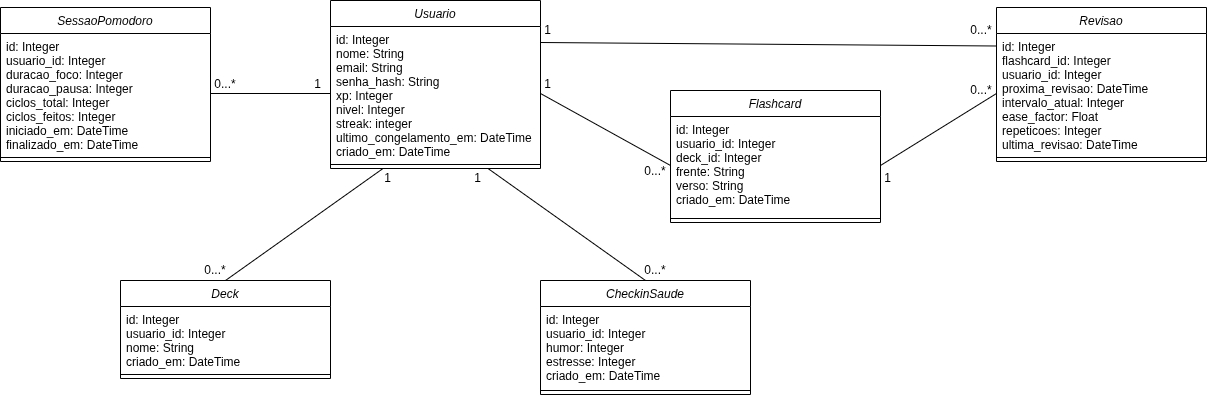

The diagram above was exported from draw.io. Its source (the exported page's mxGraphModel, read from the mxfile embedded in the PNG):
<mxGraphModel dx="1611" dy="1364" grid="1" gridSize="10" guides="1" tooltips="1" connect="1" arrows="1" fold="1" page="1" pageScale="1" pageWidth="827" pageHeight="1169" math="0" shadow="0">
  <root>
    <mxCell id="WIyWlLk6GJQsqaUBKTNV-0" />
    <mxCell id="WIyWlLk6GJQsqaUBKTNV-1" parent="WIyWlLk6GJQsqaUBKTNV-0" />
    <mxCell id="7PIUm825nmWteRsntXmF-0" parent="WIyWlLk6GJQsqaUBKTNV-1" style="swimlane;fontStyle=2;align=center;verticalAlign=top;childLayout=stackLayout;horizontal=1;startSize=26;horizontalStack=0;resizeParent=1;resizeLast=0;collapsible=1;marginBottom=0;rounded=0;shadow=0;strokeWidth=1;labelBackgroundColor=none;" value="Usuario" vertex="1">
      <mxGeometry height="168" width="210" x="1240" y="40" as="geometry">
        <mxRectangle height="26" width="160" x="230" y="140" as="alternateBounds" />
      </mxGeometry>
    </mxCell>
    <mxCell id="7PIUm825nmWteRsntXmF-1" parent="7PIUm825nmWteRsntXmF-0" style="text;align=left;verticalAlign=top;spacingLeft=4;spacingRight=4;overflow=hidden;rotatable=0;points=[[0,0.5],[1,0.5]];portConstraint=eastwest;labelBackgroundColor=none;" value="id: Integer&#10;nome: String&#10;email: String&#10;senha_hash: String&#10;xp: Integer&#10;nivel: Integer&#10;streak: integer&#10;ultimo_congelamento_em: DateTime&#10;criado_em: DateTime" vertex="1">
      <mxGeometry height="134" width="210" y="26" as="geometry" />
    </mxCell>
    <mxCell id="7PIUm825nmWteRsntXmF-2" parent="7PIUm825nmWteRsntXmF-0" style="line;html=1;strokeWidth=1;align=left;verticalAlign=middle;spacingTop=-1;spacingLeft=3;spacingRight=3;rotatable=0;labelPosition=right;points=[];portConstraint=eastwest;labelBackgroundColor=none;" value="" vertex="1">
      <mxGeometry height="8" width="210" y="160" as="geometry" />
    </mxCell>
    <mxCell id="7PIUm825nmWteRsntXmF-3" parent="WIyWlLk6GJQsqaUBKTNV-1" style="swimlane;fontStyle=2;align=center;verticalAlign=top;childLayout=stackLayout;horizontal=1;startSize=26;horizontalStack=0;resizeParent=1;resizeLast=0;collapsible=1;marginBottom=0;rounded=0;shadow=0;strokeWidth=1;labelBackgroundColor=none;" value="Deck" vertex="1">
      <mxGeometry height="98" width="210" x="1030" y="320" as="geometry">
        <mxRectangle height="26" width="160" x="230" y="140" as="alternateBounds" />
      </mxGeometry>
    </mxCell>
    <mxCell id="7PIUm825nmWteRsntXmF-4" parent="7PIUm825nmWteRsntXmF-3" style="text;align=left;verticalAlign=top;spacingLeft=4;spacingRight=4;overflow=hidden;rotatable=0;points=[[0,0.5],[1,0.5]];portConstraint=eastwest;labelBackgroundColor=none;" value="id: Integer&#10;usuario_id: Integer&#10;nome: String&#10;criado_em: DateTime" vertex="1">
      <mxGeometry height="64" width="210" y="26" as="geometry" />
    </mxCell>
    <mxCell id="7PIUm825nmWteRsntXmF-5" parent="7PIUm825nmWteRsntXmF-3" style="line;html=1;strokeWidth=1;align=left;verticalAlign=middle;spacingTop=-1;spacingLeft=3;spacingRight=3;rotatable=0;labelPosition=right;points=[];portConstraint=eastwest;labelBackgroundColor=none;" value="" vertex="1">
      <mxGeometry height="8" width="210" y="90" as="geometry" />
    </mxCell>
    <mxCell id="7PIUm825nmWteRsntXmF-6" parent="WIyWlLk6GJQsqaUBKTNV-1" style="swimlane;fontStyle=2;align=center;verticalAlign=top;childLayout=stackLayout;horizontal=1;startSize=26;horizontalStack=0;resizeParent=1;resizeLast=0;collapsible=1;marginBottom=0;rounded=0;shadow=0;strokeWidth=1;labelBackgroundColor=none;" value="Flashcard" vertex="1">
      <mxGeometry height="132" width="210" x="1580" y="130" as="geometry">
        <mxRectangle height="26" width="160" x="230" y="140" as="alternateBounds" />
      </mxGeometry>
    </mxCell>
    <mxCell id="7PIUm825nmWteRsntXmF-7" parent="7PIUm825nmWteRsntXmF-6" style="text;align=left;verticalAlign=top;spacingLeft=4;spacingRight=4;overflow=hidden;rotatable=0;points=[[0,0.5],[1,0.5]];portConstraint=eastwest;labelBackgroundColor=none;" value="id: Integer&#10;usuario_id: Integer&#10;deck_id: Integer&#10;frente: String&#10;verso: String&#10;criado_em: DateTime" vertex="1">
      <mxGeometry height="98" width="210" y="26" as="geometry" />
    </mxCell>
    <mxCell id="7PIUm825nmWteRsntXmF-8" parent="7PIUm825nmWteRsntXmF-6" style="line;html=1;strokeWidth=1;align=left;verticalAlign=middle;spacingTop=-1;spacingLeft=3;spacingRight=3;rotatable=0;labelPosition=right;points=[];portConstraint=eastwest;labelBackgroundColor=none;" value="" vertex="1">
      <mxGeometry height="8" width="210" y="124" as="geometry" />
    </mxCell>
    <mxCell id="7PIUm825nmWteRsntXmF-9" parent="WIyWlLk6GJQsqaUBKTNV-1" style="swimlane;fontStyle=2;align=center;verticalAlign=top;childLayout=stackLayout;horizontal=1;startSize=26;horizontalStack=0;resizeParent=1;resizeLast=0;collapsible=1;marginBottom=0;rounded=0;shadow=0;strokeWidth=1;labelBackgroundColor=none;" value="CheckinSaude" vertex="1">
      <mxGeometry height="114" width="210" x="1450" y="320" as="geometry">
        <mxRectangle height="26" width="160" x="230" y="140" as="alternateBounds" />
      </mxGeometry>
    </mxCell>
    <mxCell id="7PIUm825nmWteRsntXmF-10" parent="7PIUm825nmWteRsntXmF-9" style="text;align=left;verticalAlign=top;spacingLeft=4;spacingRight=4;overflow=hidden;rotatable=0;points=[[0,0.5],[1,0.5]];portConstraint=eastwest;labelBackgroundColor=none;" value="id: Integer&#10;usuario_id: Integer&#10;humor: Integer&#10;estresse: Integer&#10;criado_em: DateTime" vertex="1">
      <mxGeometry height="80" width="210" y="26" as="geometry" />
    </mxCell>
    <mxCell id="7PIUm825nmWteRsntXmF-11" parent="7PIUm825nmWteRsntXmF-9" style="line;html=1;strokeWidth=1;align=left;verticalAlign=middle;spacingTop=-1;spacingLeft=3;spacingRight=3;rotatable=0;labelPosition=right;points=[];portConstraint=eastwest;labelBackgroundColor=none;" value="" vertex="1">
      <mxGeometry height="8" width="210" y="106" as="geometry" />
    </mxCell>
    <mxCell id="7PIUm825nmWteRsntXmF-12" parent="WIyWlLk6GJQsqaUBKTNV-1" style="swimlane;fontStyle=2;align=center;verticalAlign=top;childLayout=stackLayout;horizontal=1;startSize=26;horizontalStack=0;resizeParent=1;resizeLast=0;collapsible=1;marginBottom=0;rounded=0;shadow=0;strokeWidth=1;labelBackgroundColor=none;" value="SessaoPomodoro" vertex="1">
      <mxGeometry height="154" width="210" x="910" y="47" as="geometry">
        <mxRectangle height="26" width="160" x="230" y="140" as="alternateBounds" />
      </mxGeometry>
    </mxCell>
    <mxCell id="7PIUm825nmWteRsntXmF-13" parent="7PIUm825nmWteRsntXmF-12" style="text;align=left;verticalAlign=top;spacingLeft=4;spacingRight=4;overflow=hidden;rotatable=0;points=[[0,0.5],[1,0.5]];portConstraint=eastwest;labelBackgroundColor=none;" value="id: Integer&#10;usuario_id: Integer&#10;duracao_foco: Integer&#10;duracao_pausa: Integer&#10;ciclos_total: Integer&#10;ciclos_feitos: Integer&#10;iniciado_em: DateTime&#10;finalizado_em: DateTime" vertex="1">
      <mxGeometry height="120" width="210" y="26" as="geometry" />
    </mxCell>
    <mxCell id="7PIUm825nmWteRsntXmF-14" parent="7PIUm825nmWteRsntXmF-12" style="line;html=1;strokeWidth=1;align=left;verticalAlign=middle;spacingTop=-1;spacingLeft=3;spacingRight=3;rotatable=0;labelPosition=right;points=[];portConstraint=eastwest;labelBackgroundColor=none;" value="" vertex="1">
      <mxGeometry height="8" width="210" y="146" as="geometry" />
    </mxCell>
    <mxCell id="7PIUm825nmWteRsntXmF-15" parent="WIyWlLk6GJQsqaUBKTNV-1" style="swimlane;fontStyle=2;align=center;verticalAlign=top;childLayout=stackLayout;horizontal=1;startSize=26;horizontalStack=0;resizeParent=1;resizeLast=0;collapsible=1;marginBottom=0;rounded=0;shadow=0;strokeWidth=1;labelBackgroundColor=none;" value="Revisao" vertex="1">
      <mxGeometry height="154" width="210" x="1906" y="47" as="geometry">
        <mxRectangle height="26" width="160" x="230" y="140" as="alternateBounds" />
      </mxGeometry>
    </mxCell>
    <mxCell id="7PIUm825nmWteRsntXmF-16" parent="7PIUm825nmWteRsntXmF-15" style="text;align=left;verticalAlign=top;spacingLeft=4;spacingRight=4;overflow=hidden;rotatable=0;points=[[0,0.5],[1,0.5]];portConstraint=eastwest;labelBackgroundColor=none;" value="id: Integer&#10;flashcard_id: Integer&#10;usuario_id: Integer&#10;proxima_revisao: DateTime&#10;intervalo_atual: Integer&#10;ease_factor: Float&#10;repeticoes: Integer&#10;ultima_revisao: DateTime&#10;" vertex="1">
      <mxGeometry height="120" width="210" y="26" as="geometry" />
    </mxCell>
    <mxCell id="7PIUm825nmWteRsntXmF-17" parent="7PIUm825nmWteRsntXmF-15" style="line;html=1;strokeWidth=1;align=left;verticalAlign=middle;spacingTop=-1;spacingLeft=3;spacingRight=3;rotatable=0;labelPosition=right;points=[];portConstraint=eastwest;labelBackgroundColor=none;" value="" vertex="1">
      <mxGeometry height="8" width="210" y="146" as="geometry" />
    </mxCell>
    <mxCell id="7PIUm825nmWteRsntXmF-18" edge="1" parent="WIyWlLk6GJQsqaUBKTNV-1" source="7PIUm825nmWteRsntXmF-13" style="endArrow=none;html=1;rounded=0;defaultLabelBackgroundColor=page;exitX=1;exitY=0.5;exitDx=0;exitDy=0;entryX=0;entryY=0.5;entryDx=0;entryDy=0;fontColor=default;" target="7PIUm825nmWteRsntXmF-1" value="">
      <mxGeometry height="50" relative="1" width="50" as="geometry">
        <mxPoint x="1470" y="310" as="sourcePoint" />
        <mxPoint x="1520" y="260" as="targetPoint" />
      </mxGeometry>
    </mxCell>
    <mxCell id="7PIUm825nmWteRsntXmF-19" edge="1" parent="WIyWlLk6GJQsqaUBKTNV-1" source="7PIUm825nmWteRsntXmF-1" style="endArrow=none;html=1;rounded=0;defaultLabelBackgroundColor=page;exitX=1;exitY=0.5;exitDx=0;exitDy=0;entryX=0;entryY=0.5;entryDx=0;entryDy=0;fontColor=default;" target="7PIUm825nmWteRsntXmF-7" value="">
      <mxGeometry height="50" relative="1" width="50" as="geometry">
        <mxPoint x="1170" y="130" as="sourcePoint" />
        <mxPoint x="1290" y="130" as="targetPoint" />
      </mxGeometry>
    </mxCell>
    <mxCell id="7PIUm825nmWteRsntXmF-20" edge="1" parent="WIyWlLk6GJQsqaUBKTNV-1" source="7PIUm825nmWteRsntXmF-7" style="endArrow=none;html=1;rounded=0;defaultLabelBackgroundColor=page;exitX=1;exitY=0.5;exitDx=0;exitDy=0;entryX=0;entryY=0.5;entryDx=0;entryDy=0;fontColor=default;" target="7PIUm825nmWteRsntXmF-16" value="">
      <mxGeometry height="50" relative="1" width="50" as="geometry">
        <mxPoint x="1750" y="240" as="sourcePoint" />
        <mxPoint x="1870" y="240" as="targetPoint" />
      </mxGeometry>
    </mxCell>
    <mxCell id="7PIUm825nmWteRsntXmF-21" edge="1" parent="WIyWlLk6GJQsqaUBKTNV-1" source="7PIUm825nmWteRsntXmF-0" style="endArrow=none;html=1;rounded=0;defaultLabelBackgroundColor=page;exitX=0.75;exitY=1;exitDx=0;exitDy=0;entryX=0.5;entryY=0;entryDx=0;entryDy=0;fontColor=default;" target="7PIUm825nmWteRsntXmF-9" value="">
      <mxGeometry height="50" relative="1" width="50" as="geometry">
        <mxPoint x="1620" y="280" as="sourcePoint" />
        <mxPoint x="1740" y="280" as="targetPoint" />
      </mxGeometry>
    </mxCell>
    <mxCell id="7PIUm825nmWteRsntXmF-23" edge="1" parent="WIyWlLk6GJQsqaUBKTNV-1" source="7PIUm825nmWteRsntXmF-3" style="endArrow=none;html=1;rounded=0;defaultLabelBackgroundColor=page;exitX=0.5;exitY=0;exitDx=0;exitDy=0;entryX=0.25;entryY=1;entryDx=0;entryDy=0;fontColor=default;" target="7PIUm825nmWteRsntXmF-0" value="">
      <mxGeometry height="50" relative="1" width="50" as="geometry">
        <mxPoint x="1240" y="260" as="sourcePoint" />
        <mxPoint x="1330" y="260" as="targetPoint" />
      </mxGeometry>
    </mxCell>
    <mxCell id="7PIUm825nmWteRsntXmF-28" edge="1" parent="WIyWlLk6GJQsqaUBKTNV-1" source="7PIUm825nmWteRsntXmF-0" style="endArrow=none;html=1;rounded=0;defaultLabelBackgroundColor=page;exitX=1;exitY=0.25;exitDx=0;exitDy=0;entryX=0;entryY=0.25;entryDx=0;entryDy=0;fontColor=default;" target="7PIUm825nmWteRsntXmF-15" value="">
      <mxGeometry height="50" relative="1" width="50" as="geometry">
        <mxPoint x="1530" y="170" as="sourcePoint" />
        <mxPoint x="1580" y="120" as="targetPoint" />
      </mxGeometry>
    </mxCell>
    <mxCell id="7PIUm825nmWteRsntXmF-29" parent="WIyWlLk6GJQsqaUBKTNV-1" style="text;html=1;whiteSpace=wrap;strokeColor=none;fillColor=none;align=center;verticalAlign=middle;rounded=0;labelBackgroundColor=none;" value="1" vertex="1">
      <mxGeometry height="20" width="15" x="1450" y="60" as="geometry" />
    </mxCell>
    <mxCell id="7PIUm825nmWteRsntXmF-30" parent="WIyWlLk6GJQsqaUBKTNV-1" style="text;html=1;whiteSpace=wrap;strokeColor=none;fillColor=none;align=center;verticalAlign=middle;rounded=0;labelBackgroundColor=none;" value="1" vertex="1">
      <mxGeometry height="20" width="15" x="1450" y="114" as="geometry" />
    </mxCell>
    <mxCell id="7PIUm825nmWteRsntXmF-31" parent="WIyWlLk6GJQsqaUBKTNV-1" style="text;html=1;whiteSpace=wrap;strokeColor=none;fillColor=none;align=center;verticalAlign=middle;rounded=0;labelBackgroundColor=none;" value="1" vertex="1">
      <mxGeometry height="20" width="15" x="1380" y="208" as="geometry" />
    </mxCell>
    <mxCell id="7PIUm825nmWteRsntXmF-32" parent="WIyWlLk6GJQsqaUBKTNV-1" style="text;html=1;whiteSpace=wrap;strokeColor=none;fillColor=none;align=center;verticalAlign=middle;rounded=0;labelBackgroundColor=none;" value="1" vertex="1">
      <mxGeometry height="20" width="15" x="1290" y="208" as="geometry" />
    </mxCell>
    <mxCell id="7PIUm825nmWteRsntXmF-33" parent="WIyWlLk6GJQsqaUBKTNV-1" style="text;html=1;whiteSpace=wrap;strokeColor=none;fillColor=none;align=center;verticalAlign=middle;rounded=0;labelBackgroundColor=none;" value="1" vertex="1">
      <mxGeometry height="20" width="15" x="1220" y="114" as="geometry" />
    </mxCell>
    <mxCell id="7PIUm825nmWteRsntXmF-34" parent="WIyWlLk6GJQsqaUBKTNV-1" style="text;html=1;whiteSpace=wrap;strokeColor=none;fillColor=none;align=center;verticalAlign=middle;rounded=0;labelBackgroundColor=none;" value="1" vertex="1">
      <mxGeometry height="20" width="15" x="1790" y="208" as="geometry" />
    </mxCell>
    <mxCell id="7PIUm825nmWteRsntXmF-35" parent="WIyWlLk6GJQsqaUBKTNV-1" style="text;html=1;whiteSpace=wrap;strokeColor=none;fillColor=none;align=center;verticalAlign=middle;rounded=0;labelBackgroundColor=none;" value="0...*" vertex="1">
      <mxGeometry height="20" width="30" x="1876" y="120" as="geometry" />
    </mxCell>
    <mxCell id="7PIUm825nmWteRsntXmF-36" parent="WIyWlLk6GJQsqaUBKTNV-1" style="text;html=1;whiteSpace=wrap;strokeColor=none;fillColor=none;align=center;verticalAlign=middle;rounded=0;labelBackgroundColor=none;" value="0...*" vertex="1">
      <mxGeometry height="20" width="30" x="1876" y="60" as="geometry" />
    </mxCell>
    <mxCell id="7PIUm825nmWteRsntXmF-38" parent="WIyWlLk6GJQsqaUBKTNV-1" style="text;html=1;whiteSpace=wrap;strokeColor=none;fillColor=none;align=center;verticalAlign=middle;rounded=0;labelBackgroundColor=none;" value="0...*" vertex="1">
      <mxGeometry height="20" width="30" x="1550" y="300" as="geometry" />
    </mxCell>
    <mxCell id="7PIUm825nmWteRsntXmF-39" parent="WIyWlLk6GJQsqaUBKTNV-1" style="text;html=1;whiteSpace=wrap;strokeColor=none;fillColor=none;align=center;verticalAlign=middle;rounded=0;labelBackgroundColor=none;" value="0...*" vertex="1">
      <mxGeometry height="20" width="30" x="1110" y="300" as="geometry" />
    </mxCell>
    <mxCell id="7PIUm825nmWteRsntXmF-40" parent="WIyWlLk6GJQsqaUBKTNV-1" style="text;html=1;whiteSpace=wrap;strokeColor=none;fillColor=none;align=center;verticalAlign=middle;rounded=0;labelBackgroundColor=none;" value="0...*" vertex="1">
      <mxGeometry height="20" width="30" x="1120" y="114" as="geometry" />
    </mxCell>
    <mxCell id="7PIUm825nmWteRsntXmF-41" parent="WIyWlLk6GJQsqaUBKTNV-1" style="text;html=1;whiteSpace=wrap;strokeColor=none;fillColor=none;align=center;verticalAlign=middle;rounded=0;labelBackgroundColor=none;" value="0...*" vertex="1">
      <mxGeometry height="20" width="30" x="1550" y="201" as="geometry" />
    </mxCell>
  </root>
</mxGraphModel>